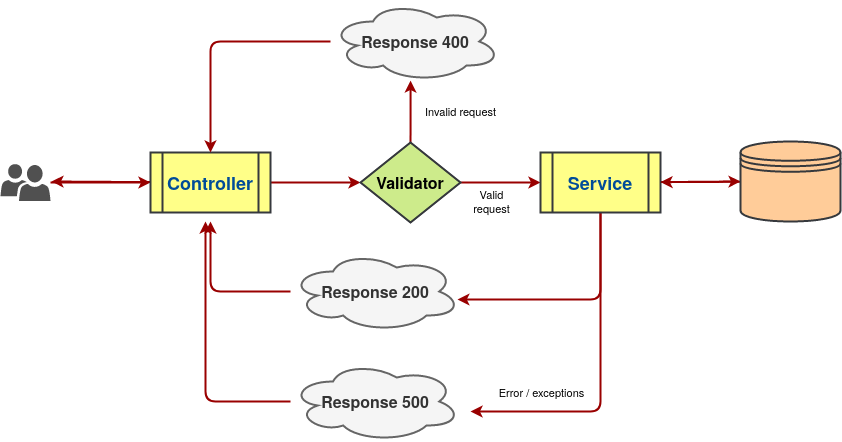

The diagram above was exported from draw.io. Its source (the exported page's mxGraphModel, read from the mxfile embedded in the PNG):
<mxGraphModel dx="1038" dy="1762" grid="1" gridSize="10" guides="1" tooltips="1" connect="1" arrows="1" fold="1" page="1" pageScale="1" pageWidth="826" pageHeight="1169" background="#ffffff" math="0" shadow="0">
  <root>
    <mxCell id="0" />
    <mxCell id="1" parent="0" />
    <mxCell id="Ut4D1QxacDxJZF0naK37-116" style="edgeStyle=none;orthogonalLoop=1;jettySize=auto;html=1;entryX=0;entryY=0.5;entryDx=0;entryDy=0;strokeColor=#990000;strokeWidth=2;" edge="1" parent="1" source="Ut4D1QxacDxJZF0naK37-98" target="Ut4D1QxacDxJZF0naK37-104">
      <mxGeometry relative="1" as="geometry" />
    </mxCell>
    <mxCell id="Ut4D1QxacDxJZF0naK37-98" value="" style="pointerEvents=1;shadow=0;dashed=0;html=1;strokeColor=none;labelPosition=center;verticalLabelPosition=bottom;verticalAlign=top;align=center;fillColor=#505050;shape=mxgraph.mscae.intune.user_group" vertex="1" parent="1">
      <mxGeometry x="50" y="102.5" width="50" height="37" as="geometry" />
    </mxCell>
    <mxCell id="Ut4D1QxacDxJZF0naK37-117" style="edgeStyle=none;orthogonalLoop=1;jettySize=auto;html=1;entryX=0;entryY=0.5;entryDx=0;entryDy=0;strokeColor=#990000;strokeWidth=2;" edge="1" parent="1" source="Ut4D1QxacDxJZF0naK37-104" target="Ut4D1QxacDxJZF0naK37-109">
      <mxGeometry relative="1" as="geometry" />
    </mxCell>
    <mxCell id="Ut4D1QxacDxJZF0naK37-129" style="edgeStyle=none;orthogonalLoop=1;jettySize=auto;html=1;entryX=1.02;entryY=0.473;entryDx=0;entryDy=0;entryPerimeter=0;strokeColor=#990000;strokeWidth=2;" edge="1" parent="1" source="Ut4D1QxacDxJZF0naK37-104" target="Ut4D1QxacDxJZF0naK37-98">
      <mxGeometry relative="1" as="geometry" />
    </mxCell>
    <mxCell id="Ut4D1QxacDxJZF0naK37-104" value="&lt;div style=&quot;font-size: 18px&quot;&gt;&lt;font style=&quot;font-size: 18px&quot; color=&quot;#004C99&quot;&gt;&lt;b&gt;&lt;font style=&quot;font-size: 18px&quot;&gt;Controller&lt;/font&gt;&lt;/b&gt;&lt;/font&gt;&lt;/div&gt;" style="shape=process;whiteSpace=wrap;html=1;backgroundOutline=1;strokeWidth=2;fillColor=#ffff88;strokeColor=#36393d;" vertex="1" parent="1">
      <mxGeometry x="200" y="91" width="120" height="60" as="geometry" />
    </mxCell>
    <mxCell id="Ut4D1QxacDxJZF0naK37-118" value="Invalid request " style="edgeStyle=none;orthogonalLoop=1;jettySize=auto;html=1;entryX=0.471;entryY=0.988;entryDx=0;entryDy=0;entryPerimeter=0;strokeColor=#990000;strokeWidth=2;" edge="1" parent="1" source="Ut4D1QxacDxJZF0naK37-109" target="Ut4D1QxacDxJZF0naK37-111">
      <mxGeometry x="0.0021" y="-50" relative="1" as="geometry">
        <mxPoint as="offset" />
      </mxGeometry>
    </mxCell>
    <mxCell id="Ut4D1QxacDxJZF0naK37-119" style="edgeStyle=none;orthogonalLoop=1;jettySize=auto;html=1;entryX=0;entryY=0.5;entryDx=0;entryDy=0;strokeColor=#990000;strokeWidth=2;" edge="1" parent="1" source="Ut4D1QxacDxJZF0naK37-109" target="Ut4D1QxacDxJZF0naK37-112">
      <mxGeometry relative="1" as="geometry" />
    </mxCell>
    <mxCell id="Ut4D1QxacDxJZF0naK37-130" value="&lt;div&gt;Valid &lt;br&gt;&lt;/div&gt;&lt;div&gt;request&lt;/div&gt;" style="edgeLabel;html=1;align=center;verticalAlign=middle;resizable=0;points=[];" vertex="1" connectable="0" parent="Ut4D1QxacDxJZF0naK37-119">
      <mxGeometry x="-0.575" y="1" relative="1" as="geometry">
        <mxPoint x="13" y="19.5" as="offset" />
      </mxGeometry>
    </mxCell>
    <mxCell id="Ut4D1QxacDxJZF0naK37-109" value="&lt;b&gt;&lt;font style=&quot;font-size: 16px&quot;&gt;Validator&lt;/font&gt;&lt;/b&gt;" style="rhombus;whiteSpace=wrap;html=1;strokeWidth=2;fillColor=#cdeb8b;strokeColor=#36393d;" vertex="1" parent="1">
      <mxGeometry x="410" y="81" width="100" height="80" as="geometry" />
    </mxCell>
    <mxCell id="Ut4D1QxacDxJZF0naK37-128" style="edgeStyle=none;orthogonalLoop=1;jettySize=auto;html=1;entryX=0.5;entryY=0;entryDx=0;entryDy=0;strokeColor=#990000;strokeWidth=2;" edge="1" parent="1" source="Ut4D1QxacDxJZF0naK37-111" target="Ut4D1QxacDxJZF0naK37-104">
      <mxGeometry relative="1" as="geometry">
        <Array as="points">
          <mxPoint x="260" y="-20" />
        </Array>
      </mxGeometry>
    </mxCell>
    <mxCell id="Ut4D1QxacDxJZF0naK37-111" value="&lt;font style=&quot;font-size: 16px&quot;&gt;&lt;b&gt;Response 400&lt;/b&gt;&lt;/font&gt;" style="ellipse;shape=cloud;whiteSpace=wrap;html=1;strokeWidth=2;fillColor=#f5f5f5;strokeColor=#666666;fontColor=#333333;" vertex="1" parent="1">
      <mxGeometry x="380" y="-60" width="170" height="80" as="geometry" />
    </mxCell>
    <mxCell id="Ut4D1QxacDxJZF0naK37-120" style="edgeStyle=none;orthogonalLoop=1;jettySize=auto;html=1;entryX=0;entryY=0.5;entryDx=0;entryDy=0;strokeColor=#990000;strokeWidth=2;" edge="1" parent="1" source="Ut4D1QxacDxJZF0naK37-112" target="Ut4D1QxacDxJZF0naK37-113">
      <mxGeometry relative="1" as="geometry" />
    </mxCell>
    <mxCell id="Ut4D1QxacDxJZF0naK37-126" style="edgeStyle=none;orthogonalLoop=1;jettySize=auto;html=1;entryX=0.982;entryY=0.6;entryDx=0;entryDy=0;entryPerimeter=0;strokeColor=#990000;strokeWidth=2;" edge="1" parent="1" source="Ut4D1QxacDxJZF0naK37-112" target="Ut4D1QxacDxJZF0naK37-114">
      <mxGeometry relative="1" as="geometry">
        <Array as="points">
          <mxPoint x="650" y="238" />
        </Array>
      </mxGeometry>
    </mxCell>
    <mxCell id="Ut4D1QxacDxJZF0naK37-127" style="edgeStyle=none;orthogonalLoop=1;jettySize=auto;html=1;strokeColor=#990000;strokeWidth=2;" edge="1" parent="1" source="Ut4D1QxacDxJZF0naK37-112">
      <mxGeometry relative="1" as="geometry">
        <mxPoint x="520" y="350" as="targetPoint" />
        <Array as="points">
          <mxPoint x="650" y="350" />
        </Array>
      </mxGeometry>
    </mxCell>
    <mxCell id="Ut4D1QxacDxJZF0naK37-112" value="&lt;div style=&quot;font-size: 18px&quot;&gt;&lt;font style=&quot;font-size: 18px&quot; color=&quot;#004C99&quot;&gt;&lt;b&gt;&lt;font style=&quot;font-size: 18px&quot;&gt;Service&lt;/font&gt;&lt;/b&gt;&lt;/font&gt;&lt;/div&gt;" style="shape=process;whiteSpace=wrap;html=1;backgroundOutline=1;strokeWidth=2;fillColor=#ffff88;strokeColor=#36393d;" vertex="1" parent="1">
      <mxGeometry x="590" y="91" width="120" height="60" as="geometry" />
    </mxCell>
    <mxCell id="Ut4D1QxacDxJZF0naK37-121" style="edgeStyle=none;orthogonalLoop=1;jettySize=auto;html=1;strokeColor=#990000;strokeWidth=2;" edge="1" parent="1" source="Ut4D1QxacDxJZF0naK37-113" target="Ut4D1QxacDxJZF0naK37-112">
      <mxGeometry relative="1" as="geometry" />
    </mxCell>
    <mxCell id="Ut4D1QxacDxJZF0naK37-113" value="" style="shape=datastore;whiteSpace=wrap;html=1;strokeWidth=2;fillColor=#ffcc99;strokeColor=#36393d;" vertex="1" parent="1">
      <mxGeometry x="790" y="80" width="100" height="80" as="geometry" />
    </mxCell>
    <mxCell id="Ut4D1QxacDxJZF0naK37-124" style="edgeStyle=none;orthogonalLoop=1;jettySize=auto;html=1;strokeColor=#990000;strokeWidth=2;" edge="1" parent="1" source="Ut4D1QxacDxJZF0naK37-114">
      <mxGeometry relative="1" as="geometry">
        <mxPoint x="260" y="160" as="targetPoint" />
        <Array as="points">
          <mxPoint x="260" y="230" />
        </Array>
      </mxGeometry>
    </mxCell>
    <mxCell id="Ut4D1QxacDxJZF0naK37-114" value="&lt;font style=&quot;font-size: 16px&quot;&gt;&lt;b&gt;Response 200&lt;/b&gt;&lt;/font&gt;" style="ellipse;shape=cloud;whiteSpace=wrap;html=1;strokeWidth=2;fillColor=#f5f5f5;strokeColor=#666666;fontColor=#333333;" vertex="1" parent="1">
      <mxGeometry x="340" y="190" width="170" height="80" as="geometry" />
    </mxCell>
    <mxCell id="Ut4D1QxacDxJZF0naK37-125" style="edgeStyle=none;orthogonalLoop=1;jettySize=auto;html=1;strokeColor=#990000;strokeWidth=2;" edge="1" parent="1" source="Ut4D1QxacDxJZF0naK37-115">
      <mxGeometry relative="1" as="geometry">
        <mxPoint x="255" y="160" as="targetPoint" />
        <Array as="points">
          <mxPoint x="255" y="340" />
        </Array>
      </mxGeometry>
    </mxCell>
    <mxCell id="Ut4D1QxacDxJZF0naK37-115" value="&lt;font style=&quot;font-size: 16px&quot;&gt;&lt;b&gt;Response 500&lt;/b&gt;&lt;/font&gt;" style="ellipse;shape=cloud;whiteSpace=wrap;html=1;strokeWidth=2;fillColor=#f5f5f5;strokeColor=#666666;fontColor=#333333;" vertex="1" parent="1">
      <mxGeometry x="340" y="300" width="170" height="80" as="geometry" />
    </mxCell>
    <mxCell id="Ut4D1QxacDxJZF0naK37-131" value="Error / exceptions" style="edgeLabel;html=1;align=center;verticalAlign=middle;resizable=0;points=[];" vertex="1" connectable="0" parent="1">
      <mxGeometry x="590" y="330" as="geometry" />
    </mxCell>
  </root>
</mxGraphModel>